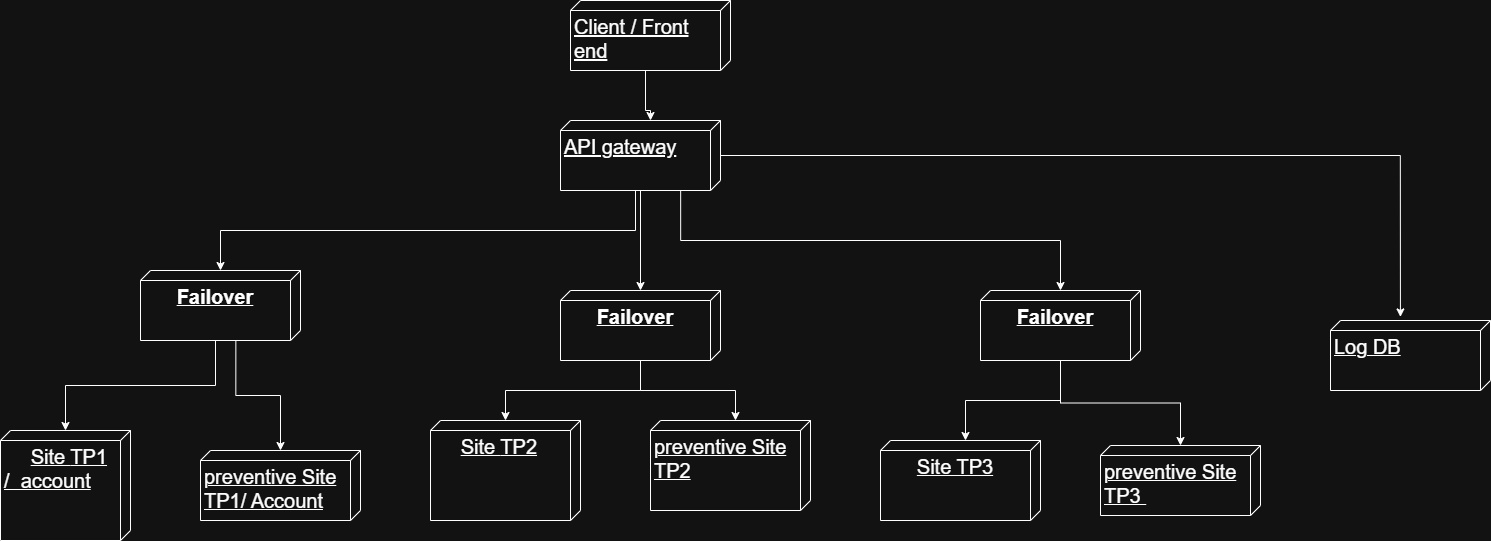

The diagram above was exported from draw.io. Its source (the exported page's mxGraphModel, read from the mxfile embedded in the PNG):
<mxGraphModel dx="2587" dy="1978" grid="1" gridSize="10" guides="1" tooltips="1" connect="1" arrows="1" fold="1" page="1" pageScale="1" pageWidth="850" pageHeight="1100" math="0" shadow="0">
  <root>
    <mxCell id="0" />
    <mxCell id="1" parent="0" />
    <mxCell id="dtkJB9dFC_R0q4jaB5Cb-1" edge="1" parent="1" source="UDHrT0sKUqzxRwhP-fq9-2" style="edgeStyle=orthogonalEdgeStyle;rounded=0;orthogonalLoop=1;jettySize=auto;html=1;exitX=0;exitY=0;exitDx=70;exitDy=85;exitPerimeter=0;" target="UDHrT0sKUqzxRwhP-fq9-3">
      <mxGeometry relative="1" as="geometry">
        <Array as="points">
          <mxPoint x="285" y="90" />
          <mxPoint x="290" y="90" />
        </Array>
      </mxGeometry>
    </mxCell>
    <mxCell id="UDHrT0sKUqzxRwhP-fq9-2" parent="1" style="verticalAlign=top;align=left;spacingTop=8;spacingLeft=2;spacingRight=12;shape=cube;size=10;direction=south;fontStyle=4;html=1;whiteSpace=wrap;fontSize=20;" value="Client / Front end&lt;div&gt;&lt;br&gt;&lt;/div&gt;" vertex="1">
      <mxGeometry height="70" width="160" x="210" y="-20" as="geometry" />
    </mxCell>
    <mxCell id="UDHrT0sKUqzxRwhP-fq9-10" edge="1" parent="1" source="UDHrT0sKUqzxRwhP-fq9-3" style="edgeStyle=orthogonalEdgeStyle;rounded=0;orthogonalLoop=1;jettySize=auto;html=1;exitX=0;exitY=0;exitDx=70;exitDy=85;exitPerimeter=0;" target="UDHrT0sKUqzxRwhP-fq9-7">
      <mxGeometry relative="1" as="geometry" />
    </mxCell>
    <mxCell id="dtkJB9dFC_R0q4jaB5Cb-2" edge="1" parent="1" source="UDHrT0sKUqzxRwhP-fq9-3" style="edgeStyle=orthogonalEdgeStyle;rounded=0;orthogonalLoop=1;jettySize=auto;html=1;exitX=1.003;exitY=0.249;exitDx=0;exitDy=0;exitPerimeter=0;" target="dtkJB9dFC_R0q4jaB5Cb-5">
      <mxGeometry relative="1" as="geometry">
        <mxPoint x="340" y="220" as="sourcePoint" />
        <mxPoint x="540" y="385" as="targetPoint" />
      </mxGeometry>
    </mxCell>
    <mxCell id="dtkJB9dFC_R0q4jaB5Cb-7" edge="1" parent="1" source="UDHrT0sKUqzxRwhP-fq9-3" style="edgeStyle=orthogonalEdgeStyle;rounded=0;orthogonalLoop=1;jettySize=auto;html=1;" target="dtkJB9dFC_R0q4jaB5Cb-4">
      <mxGeometry relative="1" as="geometry" />
    </mxCell>
    <mxCell id="UDHrT0sKUqzxRwhP-fq9-3" parent="1" style="verticalAlign=top;align=left;spacingTop=8;spacingLeft=2;spacingRight=12;shape=cube;size=10;direction=south;fontStyle=4;html=1;whiteSpace=wrap;fontSize=20;" value="&lt;div&gt;API gateway&lt;/div&gt;" vertex="1">
      <mxGeometry height="70" width="160" x="200" y="100" as="geometry" />
    </mxCell>
    <mxCell id="UDHrT0sKUqzxRwhP-fq9-4" parent="1" style="verticalAlign=top;align=left;spacingTop=8;spacingLeft=2;spacingRight=12;shape=cube;size=10;direction=south;fontStyle=4;html=1;whiteSpace=wrap;" value="&lt;div&gt;&lt;font style=&quot;font-size: 20px;&quot;&gt;&lt;span style=&quot;white-space: pre;&quot;&gt;&#09;&lt;/span&gt;Site&amp;nbsp;&lt;/font&gt;&lt;span style=&quot;font-size: 20px; background-color: transparent; color: light-dark(rgb(0, 0, 0), rgb(255, 255, 255));&quot;&gt;TP2&lt;/span&gt;&lt;/div&gt;" vertex="1">
      <mxGeometry height="100" width="150" x="70" y="400" as="geometry" />
    </mxCell>
    <mxCell id="UDHrT0sKUqzxRwhP-fq9-5" parent="1" style="verticalAlign=top;align=left;spacingTop=8;spacingLeft=2;spacingRight=12;shape=cube;size=10;direction=south;fontStyle=4;html=1;whiteSpace=wrap;" value="&lt;div&gt;&lt;font style=&quot;font-size: 20px;&quot;&gt;&lt;span style=&quot;white-space: pre;&quot;&gt;&#09;&lt;/span&gt;Site&amp;nbsp;&lt;/font&gt;&lt;span style=&quot;font-size: 20px; background-color: transparent; color: light-dark(rgb(0, 0, 0), rgb(255, 255, 255));&quot;&gt;TP1 /&amp;nbsp; account&lt;/span&gt;&lt;/div&gt;" vertex="1">
      <mxGeometry height="110" width="130" x="-360" y="410" as="geometry" />
    </mxCell>
    <mxCell id="UDHrT0sKUqzxRwhP-fq9-6" parent="1" style="verticalAlign=top;align=center;spacingTop=8;spacingLeft=2;spacingRight=12;shape=cube;size=10;direction=south;fontStyle=4;html=1;whiteSpace=wrap;" value="&lt;div&gt;&lt;font style=&quot;font-size: 20px;&quot;&gt;Site TP3&lt;/font&gt;&lt;/div&gt;" vertex="1">
      <mxGeometry height="80" width="160" x="520" y="420" as="geometry" />
    </mxCell>
    <mxCell id="UDHrT0sKUqzxRwhP-fq9-13" edge="1" parent="1" source="UDHrT0sKUqzxRwhP-fq9-7" style="edgeStyle=orthogonalEdgeStyle;rounded=0;orthogonalLoop=1;jettySize=auto;html=1;exitX=0;exitY=0;exitDx=70;exitDy=85;exitPerimeter=0;" target="UDHrT0sKUqzxRwhP-fq9-5">
      <mxGeometry relative="1" as="geometry" />
    </mxCell>
    <mxCell id="UDHrT0sKUqzxRwhP-fq9-14" edge="1" parent="1" source="UDHrT0sKUqzxRwhP-fq9-7" style="edgeStyle=orthogonalEdgeStyle;rounded=0;orthogonalLoop=1;jettySize=auto;html=1;exitX=0.986;exitY=0.404;exitDx=0;exitDy=0;exitPerimeter=0;" target="UDHrT0sKUqzxRwhP-fq9-9">
      <mxGeometry relative="1" as="geometry">
        <mxPoint x="60" y="425" as="sourcePoint" />
        <mxPoint x="230" y="550" as="targetPoint" />
      </mxGeometry>
    </mxCell>
    <mxCell id="UDHrT0sKUqzxRwhP-fq9-7" parent="1" style="verticalAlign=top;align=center;spacingTop=8;spacingLeft=2;spacingRight=12;shape=cube;size=10;direction=south;fontStyle=4;html=1;whiteSpace=wrap;" value="&lt;div&gt;&lt;b&gt;&lt;font style=&quot;font-size: 20px;&quot;&gt;Failover&lt;/font&gt;&lt;/b&gt;&lt;/div&gt;" vertex="1">
      <mxGeometry height="70" width="160" x="-220" y="250" as="geometry" />
    </mxCell>
    <mxCell id="UDHrT0sKUqzxRwhP-fq9-8" parent="1" style="verticalAlign=top;align=left;spacingTop=8;spacingLeft=2;spacingRight=12;shape=cube;size=10;direction=south;fontStyle=4;html=1;whiteSpace=wrap;" value="&lt;div&gt;&lt;font style=&quot;font-size: 20px;&quot;&gt;Log DB&lt;/font&gt;&lt;/div&gt;&lt;div&gt;&lt;br&gt;&lt;/div&gt;" vertex="1">
      <mxGeometry height="70" width="160" x="970" y="300" as="geometry" />
    </mxCell>
    <mxCell id="UDHrT0sKUqzxRwhP-fq9-9" parent="1" style="verticalAlign=top;align=left;spacingTop=8;spacingLeft=2;spacingRight=12;shape=cube;size=10;direction=south;fontStyle=4;html=1;whiteSpace=wrap;" value="&lt;div&gt;&lt;font style=&quot;font-size: 20px;&quot;&gt;preventive&amp;nbsp;Site TP1/ Account&lt;/font&gt;&lt;/div&gt;&lt;div&gt;&lt;br&gt;&lt;/div&gt;" vertex="1">
      <mxGeometry height="70" width="160" x="-160" y="430" as="geometry" />
    </mxCell>
    <mxCell id="dtkJB9dFC_R0q4jaB5Cb-3" edge="1" parent="1" source="UDHrT0sKUqzxRwhP-fq9-3" style="edgeStyle=orthogonalEdgeStyle;rounded=0;orthogonalLoop=1;jettySize=auto;html=1;entryX=-0.051;entryY=0.563;entryDx=0;entryDy=0;entryPerimeter=0;" target="UDHrT0sKUqzxRwhP-fq9-8">
      <mxGeometry relative="1" as="geometry" />
    </mxCell>
    <mxCell id="dtkJB9dFC_R0q4jaB5Cb-13" edge="1" parent="1" source="dtkJB9dFC_R0q4jaB5Cb-4" style="edgeStyle=orthogonalEdgeStyle;rounded=0;orthogonalLoop=1;jettySize=auto;html=1;" target="UDHrT0sKUqzxRwhP-fq9-4">
      <mxGeometry relative="1" as="geometry" />
    </mxCell>
    <mxCell id="dtkJB9dFC_R0q4jaB5Cb-4" parent="1" style="verticalAlign=top;align=center;spacingTop=8;spacingLeft=2;spacingRight=12;shape=cube;size=10;direction=south;fontStyle=4;html=1;whiteSpace=wrap;" value="&lt;div&gt;&lt;b&gt;&lt;font style=&quot;font-size: 20px;&quot;&gt;Failover&lt;/font&gt;&lt;/b&gt;&lt;/div&gt;" vertex="1">
      <mxGeometry height="70" width="160" x="200" y="270" as="geometry" />
    </mxCell>
    <mxCell id="dtkJB9dFC_R0q4jaB5Cb-12" edge="1" parent="1" source="dtkJB9dFC_R0q4jaB5Cb-5" style="edgeStyle=orthogonalEdgeStyle;rounded=0;orthogonalLoop=1;jettySize=auto;html=1;" target="dtkJB9dFC_R0q4jaB5Cb-10">
      <mxGeometry relative="1" as="geometry" />
    </mxCell>
    <mxCell id="dtkJB9dFC_R0q4jaB5Cb-5" parent="1" style="verticalAlign=top;align=center;spacingTop=8;spacingLeft=2;spacingRight=12;shape=cube;size=10;direction=south;fontStyle=4;html=1;whiteSpace=wrap;" value="&lt;div&gt;&lt;b&gt;&lt;font style=&quot;font-size: 20px;&quot;&gt;Failover&lt;/font&gt;&lt;/b&gt;&lt;/div&gt;" vertex="1">
      <mxGeometry height="70" width="160" x="620" y="270" as="geometry" />
    </mxCell>
    <mxCell id="dtkJB9dFC_R0q4jaB5Cb-9" parent="1" style="verticalAlign=top;align=left;spacingTop=8;spacingLeft=2;spacingRight=12;shape=cube;size=10;direction=south;fontStyle=4;html=1;whiteSpace=wrap;" value="&lt;div&gt;&lt;font style=&quot;font-size: 20px;&quot;&gt;preventive&amp;nbsp;Site TP2&lt;/font&gt;&lt;/div&gt;&lt;div&gt;&lt;br&gt;&lt;/div&gt;" vertex="1">
      <mxGeometry height="90" width="160" x="290" y="400" as="geometry" />
    </mxCell>
    <mxCell id="dtkJB9dFC_R0q4jaB5Cb-10" parent="1" style="verticalAlign=top;align=left;spacingTop=8;spacingLeft=2;spacingRight=12;shape=cube;size=10;direction=south;fontStyle=4;html=1;whiteSpace=wrap;" value="&lt;div&gt;&lt;font style=&quot;font-size: 20px;&quot;&gt;preventive Site TP3&amp;nbsp;&lt;/font&gt;&lt;/div&gt;&lt;div&gt;&lt;br&gt;&lt;/div&gt;" vertex="1">
      <mxGeometry height="70" width="160" x="740" y="425" as="geometry" />
    </mxCell>
    <mxCell id="dtkJB9dFC_R0q4jaB5Cb-11" edge="1" parent="1" source="dtkJB9dFC_R0q4jaB5Cb-5" style="edgeStyle=orthogonalEdgeStyle;rounded=0;orthogonalLoop=1;jettySize=auto;html=1;entryX=0;entryY=0;entryDx=0;entryDy=75;entryPerimeter=0;" target="UDHrT0sKUqzxRwhP-fq9-6">
      <mxGeometry relative="1" as="geometry" />
    </mxCell>
    <mxCell id="dtkJB9dFC_R0q4jaB5Cb-14" edge="1" parent="1" source="dtkJB9dFC_R0q4jaB5Cb-4" style="edgeStyle=orthogonalEdgeStyle;rounded=0;orthogonalLoop=1;jettySize=auto;html=1;entryX=0;entryY=0;entryDx=0;entryDy=75;entryPerimeter=0;" target="dtkJB9dFC_R0q4jaB5Cb-9">
      <mxGeometry relative="1" as="geometry" />
    </mxCell>
  </root>
</mxGraphModel>